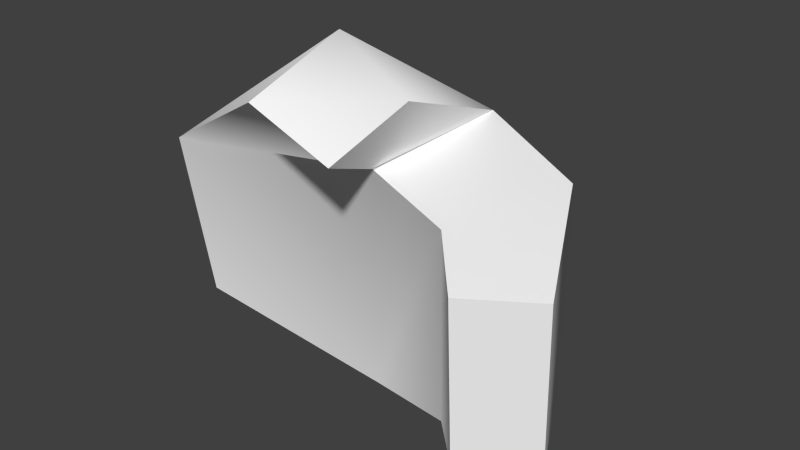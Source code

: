 # Source: human5.blend  (saved by Blender 2.77.0; exported with 4.5.12 LTS)
import bpy
from mathutils import Matrix  # noqa: F401  (used for matrix-valued properties, if any)

bpy.ops.wm.read_factory_settings(use_empty=True)
scene = bpy.context.scene
scene.name = 'Scene'

# ---- collections
col_collection_1 = bpy.data.collections.new('Collection 1'); scene.collection.children.link(col_collection_1)

# ---- materials (node trees are filled in below, after node groups)
mat_colobotmesh_mat_1 = bpy.data.materials.new('ColobotMesh_mat_1')
mat_colobotmesh_mat_1.alpha_threshold = 0.0
mat_colobotmesh_mat_1.use_transparent_shadow = False
mat_colobotmesh_mat_1.diffuse_color = (1.0, 1.0, 1.0, 1.0)
mat_colobotmesh_mat_1.specular_color = (0.0, 0.0, 0.0)
mat_colobotmesh_mat_1.roughness = 0.5

# ---- material node trees

# ---- world
world_world = bpy.data.worlds.new('World'); scene.world = world_world
world_world.color = (0.05088, 0.05088, 0.05088)
world_world.use_sun_shadow = False
world_world.sun_shadow_jitter_overblur = 0.0
world_world.cycles.sampling_method = 'NONE'
world_world.cycles.sample_map_resolution = 256

# ---- meshes
me_colobotmesh = bpy.data.meshes.new('ColobotMesh_')
me_colobotmesh.from_pydata([(0.0374, 0.2337, 0.1989), (0.5062, 0.2731, -0.2615), (0.0374, -0.1563, 0.1343), (0.0374, -0.1563, -0.1321), (0.5062, -0.279, -0.2266), (0.4457, -0.2824, 0.04567), (0.41, 0.4416, 0.3358), (0.5949, 0.3704, 0.3358), (0.5979, 0.4298, 0.1311), (0.41, 0.5162, 0.1022), (0.8201, 0.1908, 0.2983), (0.7982, -0.1937, 0.2517), (0.9405, -0.1937, 0.158), (0.9624, 0.1908, 0.2046), (0.7172, 0.2375, 0.1861), (0.5197, 0.28, 0.1403), (0.6671, -0.242, 0.1088), (0.7955, -0.2489, -0.1159), (0.7955, 0.2409, -0.1159), (0.0374, 0.2337, -0.1321)], [], [(0, 2, 5, 15), (12, 17, 18, 13), (14, 15, 5, 16), (2, 3, 4, 5), (10, 14, 16, 11), (16, 5, 4, 17), (11, 16, 17, 12), (1, 4, 3, 19), (6, 0, 15), (15, 7, 6), (9, 19, 0), (0, 6, 9), (9, 1, 19), (9, 8, 1), (18, 1, 15, 14), (13, 18, 14, 10), (6, 7, 8, 9), (7, 15, 1, 8), (1, 18, 17, 4), (10, 11, 12, 13)])
me_colobotmesh.polygons.foreach_set('use_smooth', [True] * 20)
_uv = me_colobotmesh.uv_layers.new(name='UV_1')
_uv.uv.foreach_set('vector', [0.6543, 0.05572, 0.6362, 0.01508, 0.6113, 0.001953, 0.6378, 0.06055, 0.2422, 0.02065, 0.2036, 0.008542, 0.2036, 0.116, 0.248, 0.105, 0.6543, 0.05611, 0.6403, 0.06055, 0.6113, 0.001953, 0.6307, 0.00616, 0.6074, 0.06055, 0.5757, 0.06055, 0.5645, 0.003555, 0.5969, 0.001953, 0.6543, 0.05484, 0.6288, 0.06055, 0.6113, 0.001953, 0.6437, 0.007857, 0.6074, 0.06055, 0.5993, 0.001953, 0.5645, 0.006955, 0.5786, 0.05054, 0.6074, 0.06055, 0.5907, 0.00927, 0.5645, 0.001953, 0.5965, 0.06055, 0.1267, 0.123, 0.1267, 0.001953, 0.001953, 0.02884, 0.001953, 0.1144, 0.6543, 0.06055, 0.6242, 0.001953, 0.6113, 0.01501, 0.6113, 0.001953, 0.6543, 0.03473, 0.6543, 0.06055, 0.5949, 0.06055, 0.5645, 0.001953, 0.6074, 0.001953, 0.5822, 0.001953, 0.6074, 0.04508, 0.5645, 0.06055, 0.6074, 0.06055, 0.5645, 0.01013, 0.5797, 0.001953, 0.6043, 0.06055, 0.6074, 0.03972, 0.5645, 0.001953, 0.5784, 0.006699, 0.5645, 0.05105, 0.603, 0.06055, 0.6074, 0.001953, 0.6074, 0.001953, 0.6049, 0.05652, 0.5645, 0.06055, 0.5715, 0.001953, 0.6074, 0.03058, 0.6074, 0.001953, 0.5698, 0.02583, 0.5645, 0.06055, 0.6074, 0.06055, 0.5934, 0.006106, 0.5645, 0.001953, 0.5927, 0.06055, 0.1267, 0.123, 0.2036, 0.116, 0.2036, 0.008542, 0.1267, 0.001953, 0.6543, 0.06055, 0.64, 0.001953, 0.6113, 0.001953, 0.6256, 0.06055])
me_colobotmesh.materials.append(mat_colobotmesh_mat_1)
me_colobotmesh.use_remesh_preserve_volume = False
me_colobotmesh.use_remesh_preserve_attributes = False
me_colobotmesh.use_mirror_vertex_groups = False
me_colobotmesh.update()

# ---- objects
ob_colobotmesh_1 = bpy.data.objects.new('ColobotMesh_1', me_colobotmesh)

# ---- transforms, parenting, visibility, modifiers, constraints
ob_colobotmesh_1.location = (0.0, 0.0, 0.0)
ob_colobotmesh_1.rotation_euler = (1.571, 0.0, 0.0)
ob_colobotmesh_1.lineart.crease_threshold = 0.0
_m = ob_colobotmesh_1.modifiers.new('EdgeSplit', 'EDGE_SPLIT')
_m.split_angle = 0.8727

# ---- collection membership
col_collection_1.objects.link(ob_colobotmesh_1)

# ---- scene / render settings (as saved in the file)
scene.frame_start = 1; scene.frame_end = 250; scene.frame_set(1)
scene.render.engine = 'BLENDER_EEVEE_NEXT'
scene.render.resolution_percentage = 50
scene.render.dither_intensity = 0.0
scene.cycles.use_denoising = False
scene.cycles.samples = 10
scene.cycles.sampling_pattern = 'TABULATED_SOBOL'
scene.cycles.light_sampling_threshold = 0.0
scene.cycles.use_adaptive_sampling = False
scene.cycles.use_light_tree = False
scene.cycles.blur_glossy = 0.0
scene.cycles.volume_bounces = 1
scene.cycles.pixel_filter_type = 'GAUSSIAN'
scene.cycles.sample_clamp_indirect = 0.0
scene.view_settings.view_transform = 'Standard'
bpy.context.view_layer.update()

# ---- added for rendering (the .blend has no active camera and no usable light): camera, sun
cam_auto = bpy.data.cameras.new('AutoCamera')
cam_auto.lens = 50.0
cam_auto.sensor_width = 36.0
cam_auto.clip_end = 1000.0
ob_auto_camera = bpy.data.objects.new('AutoCamera', cam_auto)
scene.collection.objects.link(ob_auto_camera)
ob_auto_camera.location = (1.75843, -1.54733, 1.12369)
ob_auto_camera.rotation_euler = (1.09748, -7.21219e-08, 0.694738)
scene.camera = ob_auto_camera
light_auto_sun = bpy.data.lights.new('AutoSun', 'SUN')
light_auto_sun.energy = 3.0
light_auto_sun.angle = 0.0523599
ob_auto_sun = bpy.data.objects.new('AutoSun', light_auto_sun)
scene.collection.objects.link(ob_auto_sun)
ob_auto_sun.rotation_euler = (0.872665, 0.174533, 0.523599)
bpy.context.view_layer.update()
